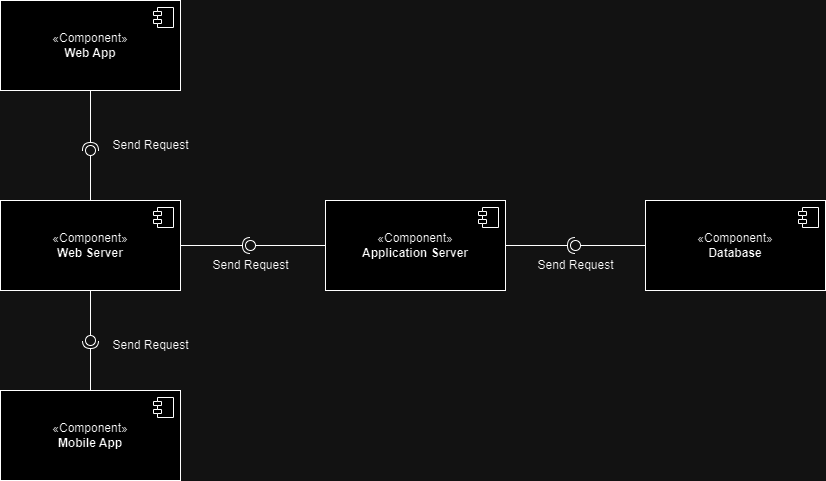

The diagram above was exported from draw.io. Its source (the exported page's mxGraphModel, read from the mxfile embedded in the PNG):
<mxGraphModel dx="1639" dy="913" grid="1" gridSize="10" guides="1" tooltips="1" connect="1" arrows="1" fold="1" page="1" pageScale="1" pageWidth="1100" pageHeight="850" background="none" math="0" shadow="0">
  <root>
    <mxCell id="0" />
    <mxCell id="1" parent="0" />
    <mxCell id="ZLZzGSdw-Ar5hxi-TkYw-1" value="«Component»&lt;br&gt;&lt;b&gt;Web App&lt;/b&gt;" style="html=1;dropTarget=0;whiteSpace=wrap;" vertex="1" parent="1">
      <mxGeometry x="130" y="100" width="180" height="90" as="geometry" />
    </mxCell>
    <mxCell id="ZLZzGSdw-Ar5hxi-TkYw-2" value="" style="shape=module;jettyWidth=8;jettyHeight=4;" vertex="1" parent="ZLZzGSdw-Ar5hxi-TkYw-1">
      <mxGeometry x="1" width="20" height="20" relative="1" as="geometry">
        <mxPoint x="-27" y="7" as="offset" />
      </mxGeometry>
    </mxCell>
    <mxCell id="ZLZzGSdw-Ar5hxi-TkYw-3" value="«Component»&lt;br&gt;&lt;b&gt;Web Server&lt;/b&gt;" style="html=1;dropTarget=0;whiteSpace=wrap;" vertex="1" parent="1">
      <mxGeometry x="130" y="300" width="180" height="90" as="geometry" />
    </mxCell>
    <mxCell id="ZLZzGSdw-Ar5hxi-TkYw-4" value="" style="shape=module;jettyWidth=8;jettyHeight=4;" vertex="1" parent="ZLZzGSdw-Ar5hxi-TkYw-3">
      <mxGeometry x="1" width="20" height="20" relative="1" as="geometry">
        <mxPoint x="-27" y="7" as="offset" />
      </mxGeometry>
    </mxCell>
    <mxCell id="ZLZzGSdw-Ar5hxi-TkYw-5" value="«Component»&lt;br&gt;&lt;b&gt;Application Server&lt;/b&gt;" style="html=1;dropTarget=0;whiteSpace=wrap;" vertex="1" parent="1">
      <mxGeometry x="455" y="300" width="180" height="90" as="geometry" />
    </mxCell>
    <mxCell id="ZLZzGSdw-Ar5hxi-TkYw-6" value="" style="shape=module;jettyWidth=8;jettyHeight=4;" vertex="1" parent="ZLZzGSdw-Ar5hxi-TkYw-5">
      <mxGeometry x="1" width="20" height="20" relative="1" as="geometry">
        <mxPoint x="-27" y="7" as="offset" />
      </mxGeometry>
    </mxCell>
    <mxCell id="ZLZzGSdw-Ar5hxi-TkYw-7" value="«Component»&lt;br&gt;&lt;b&gt;Database&lt;/b&gt;" style="html=1;dropTarget=0;whiteSpace=wrap;" vertex="1" parent="1">
      <mxGeometry x="775" y="300" width="180" height="90" as="geometry" />
    </mxCell>
    <mxCell id="ZLZzGSdw-Ar5hxi-TkYw-8" value="" style="shape=module;jettyWidth=8;jettyHeight=4;" vertex="1" parent="ZLZzGSdw-Ar5hxi-TkYw-7">
      <mxGeometry x="1" width="20" height="20" relative="1" as="geometry">
        <mxPoint x="-27" y="7" as="offset" />
      </mxGeometry>
    </mxCell>
    <mxCell id="ZLZzGSdw-Ar5hxi-TkYw-9" value="«Component»&lt;br&gt;&lt;b&gt;Mobile App&lt;/b&gt;" style="html=1;dropTarget=0;whiteSpace=wrap;" vertex="1" parent="1">
      <mxGeometry x="130" y="490" width="180" height="90" as="geometry" />
    </mxCell>
    <mxCell id="ZLZzGSdw-Ar5hxi-TkYw-10" value="" style="shape=module;jettyWidth=8;jettyHeight=4;" vertex="1" parent="ZLZzGSdw-Ar5hxi-TkYw-9">
      <mxGeometry x="1" width="20" height="20" relative="1" as="geometry">
        <mxPoint x="-27" y="7" as="offset" />
      </mxGeometry>
    </mxCell>
    <mxCell id="ZLZzGSdw-Ar5hxi-TkYw-26" value="" style="rounded=0;orthogonalLoop=1;jettySize=auto;html=1;endArrow=halfCircle;endFill=0;endSize=6;strokeWidth=1;sketch=0;exitX=0.5;exitY=1;exitDx=0;exitDy=0;" edge="1" parent="1" source="ZLZzGSdw-Ar5hxi-TkYw-1">
      <mxGeometry relative="1" as="geometry">
        <mxPoint x="570" y="395" as="sourcePoint" />
        <mxPoint x="220" y="250" as="targetPoint" />
      </mxGeometry>
    </mxCell>
    <mxCell id="ZLZzGSdw-Ar5hxi-TkYw-27" value="" style="rounded=0;orthogonalLoop=1;jettySize=auto;html=1;endArrow=oval;endFill=0;sketch=0;sourcePerimeterSpacing=0;targetPerimeterSpacing=0;endSize=10;exitX=0.5;exitY=0;exitDx=0;exitDy=0;" edge="1" parent="1" source="ZLZzGSdw-Ar5hxi-TkYw-3">
      <mxGeometry relative="1" as="geometry">
        <mxPoint x="530" y="395" as="sourcePoint" />
        <mxPoint x="220" y="250" as="targetPoint" />
      </mxGeometry>
    </mxCell>
    <mxCell id="ZLZzGSdw-Ar5hxi-TkYw-28" value="" style="ellipse;whiteSpace=wrap;html=1;align=center;aspect=fixed;fillColor=none;strokeColor=none;resizable=0;perimeter=centerPerimeter;rotatable=0;allowArrows=0;points=[];outlineConnect=1;" vertex="1" parent="1">
      <mxGeometry x="600" y="390" width="10" height="10" as="geometry" />
    </mxCell>
    <mxCell id="ZLZzGSdw-Ar5hxi-TkYw-29" value="" style="rounded=0;orthogonalLoop=1;jettySize=auto;html=1;endArrow=halfCircle;endFill=0;endSize=6;strokeWidth=1;sketch=0;exitX=1;exitY=0.5;exitDx=0;exitDy=0;" edge="1" parent="1" source="ZLZzGSdw-Ar5hxi-TkYw-3">
      <mxGeometry relative="1" as="geometry">
        <mxPoint x="320" y="345" as="sourcePoint" />
        <mxPoint x="380" y="345" as="targetPoint" />
      </mxGeometry>
    </mxCell>
    <mxCell id="ZLZzGSdw-Ar5hxi-TkYw-30" value="" style="rounded=0;orthogonalLoop=1;jettySize=auto;html=1;endArrow=oval;endFill=0;sketch=0;sourcePerimeterSpacing=0;targetPerimeterSpacing=0;endSize=10;exitX=0;exitY=0.5;exitDx=0;exitDy=0;" edge="1" parent="1" source="ZLZzGSdw-Ar5hxi-TkYw-5">
      <mxGeometry relative="1" as="geometry">
        <mxPoint x="410" y="345" as="sourcePoint" />
        <mxPoint x="380" y="345" as="targetPoint" />
      </mxGeometry>
    </mxCell>
    <mxCell id="ZLZzGSdw-Ar5hxi-TkYw-31" value="" style="ellipse;whiteSpace=wrap;html=1;align=center;aspect=fixed;fillColor=none;strokeColor=none;resizable=0;perimeter=centerPerimeter;rotatable=0;allowArrows=0;points=[];outlineConnect=1;" vertex="1" parent="1">
      <mxGeometry x="530" y="400" width="10" height="10" as="geometry" />
    </mxCell>
    <mxCell id="ZLZzGSdw-Ar5hxi-TkYw-32" value="" style="rounded=0;orthogonalLoop=1;jettySize=auto;html=1;endArrow=halfCircle;endFill=0;endSize=6;strokeWidth=1;sketch=0;exitX=1;exitY=0.5;exitDx=0;exitDy=0;" edge="1" parent="1" source="ZLZzGSdw-Ar5hxi-TkYw-5">
      <mxGeometry relative="1" as="geometry">
        <mxPoint x="635" y="375" as="sourcePoint" />
        <mxPoint x="705" y="345" as="targetPoint" />
      </mxGeometry>
    </mxCell>
    <mxCell id="ZLZzGSdw-Ar5hxi-TkYw-33" value="" style="rounded=0;orthogonalLoop=1;jettySize=auto;html=1;endArrow=oval;endFill=0;sketch=0;sourcePerimeterSpacing=0;targetPerimeterSpacing=0;endSize=10;exitX=0;exitY=0.5;exitDx=0;exitDy=0;" edge="1" parent="1" source="ZLZzGSdw-Ar5hxi-TkYw-7">
      <mxGeometry relative="1" as="geometry">
        <mxPoint x="745" y="450" as="sourcePoint" />
        <mxPoint x="705" y="345" as="targetPoint" />
      </mxGeometry>
    </mxCell>
    <mxCell id="ZLZzGSdw-Ar5hxi-TkYw-34" value="" style="ellipse;whiteSpace=wrap;html=1;align=center;aspect=fixed;fillColor=none;strokeColor=none;resizable=0;perimeter=centerPerimeter;rotatable=0;allowArrows=0;points=[];outlineConnect=1;" vertex="1" parent="1">
      <mxGeometry x="610" y="370" width="10" height="10" as="geometry" />
    </mxCell>
    <mxCell id="ZLZzGSdw-Ar5hxi-TkYw-35" value="" style="rounded=0;orthogonalLoop=1;jettySize=auto;html=1;endArrow=halfCircle;endFill=0;endSize=6;strokeWidth=1;sketch=0;exitX=0.5;exitY=0;exitDx=0;exitDy=0;" edge="1" parent="1" source="ZLZzGSdw-Ar5hxi-TkYw-9">
      <mxGeometry relative="1" as="geometry">
        <mxPoint x="410" y="365" as="sourcePoint" />
        <mxPoint x="220" y="440" as="targetPoint" />
      </mxGeometry>
    </mxCell>
    <mxCell id="ZLZzGSdw-Ar5hxi-TkYw-36" value="" style="rounded=0;orthogonalLoop=1;jettySize=auto;html=1;endArrow=oval;endFill=0;sketch=0;sourcePerimeterSpacing=0;targetPerimeterSpacing=0;endSize=10;exitX=0.5;exitY=1;exitDx=0;exitDy=0;" edge="1" parent="1" source="ZLZzGSdw-Ar5hxi-TkYw-3">
      <mxGeometry relative="1" as="geometry">
        <mxPoint x="370" y="365" as="sourcePoint" />
        <mxPoint x="220" y="440" as="targetPoint" />
      </mxGeometry>
    </mxCell>
    <mxCell id="ZLZzGSdw-Ar5hxi-TkYw-37" value="" style="ellipse;whiteSpace=wrap;html=1;align=center;aspect=fixed;fillColor=none;strokeColor=none;resizable=0;perimeter=centerPerimeter;rotatable=0;allowArrows=0;points=[];outlineConnect=1;" vertex="1" parent="1">
      <mxGeometry x="440" y="360" width="10" height="10" as="geometry" />
    </mxCell>
    <mxCell id="ZLZzGSdw-Ar5hxi-TkYw-39" value="Send Request" style="text;html=1;align=center;verticalAlign=middle;resizable=0;points=[];autosize=1;strokeColor=none;fillColor=none;" vertex="1" parent="1">
      <mxGeometry x="230" y="230" width="100" height="30" as="geometry" />
    </mxCell>
    <mxCell id="ZLZzGSdw-Ar5hxi-TkYw-40" value="Send Request" style="text;html=1;align=center;verticalAlign=middle;resizable=0;points=[];autosize=1;strokeColor=none;fillColor=none;" vertex="1" parent="1">
      <mxGeometry x="655" y="350" width="100" height="30" as="geometry" />
    </mxCell>
    <mxCell id="ZLZzGSdw-Ar5hxi-TkYw-41" value="Send Request" style="text;html=1;align=center;verticalAlign=middle;resizable=0;points=[];autosize=1;strokeColor=none;fillColor=none;" vertex="1" parent="1">
      <mxGeometry x="330" y="350" width="100" height="30" as="geometry" />
    </mxCell>
    <mxCell id="ZLZzGSdw-Ar5hxi-TkYw-42" value="Send Request" style="text;html=1;align=center;verticalAlign=middle;resizable=0;points=[];autosize=1;strokeColor=none;fillColor=none;" vertex="1" parent="1">
      <mxGeometry x="230" y="430" width="100" height="30" as="geometry" />
    </mxCell>
  </root>
</mxGraphModel>